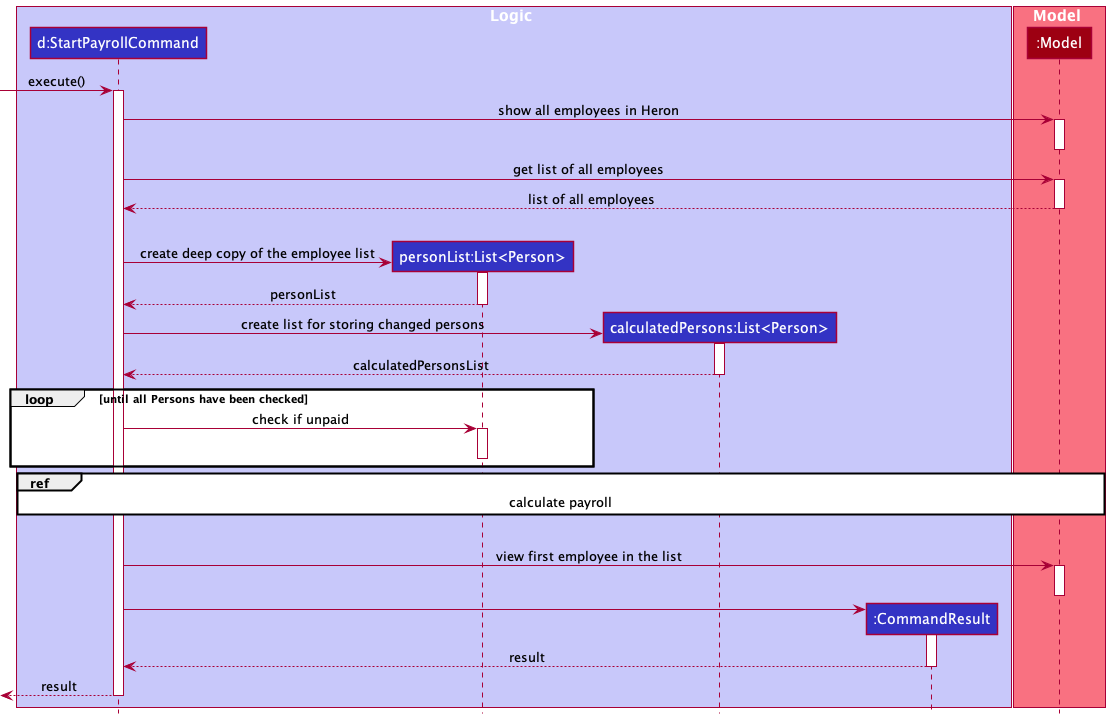

The diagram above was rendered by PlantUML. Its source (embedded in the PNG):
@startuml
!include style.puml

box Logic LOGIC_COLOR_T1
participant "d:StartPayrollCommand" as StartPayrollCommand LOGIC_COLOR
participant "personList:List<Person>" as personList LOGIC_COLOR
participant "calculatedPersons:List<Person>" as calculatedPersonsList LOGIC_COLOR
participant ":CommandResult" as CommandResult LOGIC_COLOR
end box

box Model MODEL_COLOR_T1
participant ":Model" as Model MODEL_COLOR
end box

[-> StartPayrollCommand : execute()
activate StartPayrollCommand

StartPayrollCommand -> Model : show all employees in Heron
activate Model

deactivate Model

StartPayrollCommand -> Model : get list of all employees
activate Model

Model --> StartPayrollCommand : list of all employees
deactivate Model
|||
create personList
StartPayrollCommand -> personList : create deep copy of the employee list
activate personList
personList --> StartPayrollCommand : personList
deactivate personList

create calculatedPersonsList
StartPayrollCommand -> calculatedPersonsList : create list for storing changed persons
activate calculatedPersonsList
calculatedPersonsList --> StartPayrollCommand : calculatedPersonsList
deactivate calculatedPersonsList

loop until all Persons have been checked
    StartPayrollCommand -> personList : check if unpaid
    activate personList
    deactivate personList
end

ref over StartPayrollCommand, personList, calculatedPersonsList, Model
    calculate payroll
end
|||
StartPayrollCommand -> Model : view first employee in the list
activate Model
deactivate Model

create CommandResult
StartPayrollCommand -> CommandResult
activate CommandResult

CommandResult --> StartPayrollCommand : result
deactivate CommandResult

[<--StartPayrollCommand : result
deactivate StartPayrollCommand
@enduml